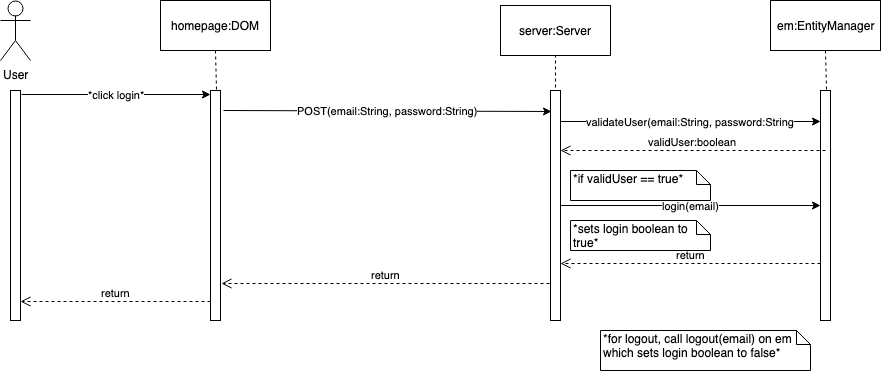

The diagram above was exported from draw.io. Its source (the exported page's mxGraphModel, read from the mxfile embedded in the PNG):
<mxGraphModel dx="918" dy="567" grid="1" gridSize="10" guides="1" tooltips="1" connect="1" arrows="1" fold="1" page="1" pageScale="1" pageWidth="850" pageHeight="1100" math="0" shadow="0">
  <root>
    <mxCell id="0" />
    <mxCell id="1" parent="0" />
    <mxCell id="h8qsOzoNVeF1IaTc2yce-1" value="" style="html=1;points=[];perimeter=orthogonalPerimeter;" vertex="1" parent="1">
      <mxGeometry x="240" y="110" width="10" height="230" as="geometry" />
    </mxCell>
    <mxCell id="h8qsOzoNVeF1IaTc2yce-2" value="homepage:DOM" style="html=1;" vertex="1" parent="1">
      <mxGeometry x="190" y="20" width="110" height="50" as="geometry" />
    </mxCell>
    <mxCell id="h8qsOzoNVeF1IaTc2yce-3" value="" style="endArrow=none;dashed=1;html=1;entryX=0.5;entryY=1;entryDx=0;entryDy=0;exitX=0.6;exitY=-0.004;exitDx=0;exitDy=0;exitPerimeter=0;" edge="1" parent="1" source="h8qsOzoNVeF1IaTc2yce-1" target="h8qsOzoNVeF1IaTc2yce-2">
      <mxGeometry width="50" height="50" relative="1" as="geometry">
        <mxPoint x="40" y="280" as="sourcePoint" />
        <mxPoint x="90" y="230" as="targetPoint" />
      </mxGeometry>
    </mxCell>
    <mxCell id="h8qsOzoNVeF1IaTc2yce-4" value="User" style="shape=umlActor;verticalLabelPosition=bottom;labelBackgroundColor=#ffffff;verticalAlign=top;html=1;outlineConnect=0;" vertex="1" parent="1">
      <mxGeometry x="30" y="20" width="30" height="60" as="geometry" />
    </mxCell>
    <mxCell id="h8qsOzoNVeF1IaTc2yce-5" value="" style="html=1;points=[];perimeter=orthogonalPerimeter;" vertex="1" parent="1">
      <mxGeometry x="40" y="110" width="10" height="230" as="geometry" />
    </mxCell>
    <mxCell id="h8qsOzoNVeF1IaTc2yce-6" value="*click login*" style="endArrow=classic;html=1;exitX=1.1;exitY=0.017;exitDx=0;exitDy=0;exitPerimeter=0;" edge="1" parent="1" source="h8qsOzoNVeF1IaTc2yce-5">
      <mxGeometry width="50" height="50" relative="1" as="geometry">
        <mxPoint x="50" y="129.5" as="sourcePoint" />
        <mxPoint x="240" y="114" as="targetPoint" />
      </mxGeometry>
    </mxCell>
    <mxCell id="h8qsOzoNVeF1IaTc2yce-7" value="return" style="html=1;verticalAlign=bottom;endArrow=open;dashed=1;endSize=8;entryX=1;entryY=0.917;entryDx=0;entryDy=0;entryPerimeter=0;" edge="1" parent="1" target="h8qsOzoNVeF1IaTc2yce-5">
      <mxGeometry relative="1" as="geometry">
        <mxPoint x="240" y="321" as="sourcePoint" />
        <mxPoint x="150" y="320" as="targetPoint" />
      </mxGeometry>
    </mxCell>
    <mxCell id="h8qsOzoNVeF1IaTc2yce-8" value="" style="html=1;points=[];perimeter=orthogonalPerimeter;" vertex="1" parent="1">
      <mxGeometry x="850" y="110" width="10" height="230" as="geometry" />
    </mxCell>
    <mxCell id="h8qsOzoNVeF1IaTc2yce-9" value="em:EntityManager" style="html=1;" vertex="1" parent="1">
      <mxGeometry x="800" y="20" width="110" height="50" as="geometry" />
    </mxCell>
    <mxCell id="h8qsOzoNVeF1IaTc2yce-10" value="" style="endArrow=none;dashed=1;html=1;entryX=0.5;entryY=1;entryDx=0;entryDy=0;exitX=0.6;exitY=-0.004;exitDx=0;exitDy=0;exitPerimeter=0;" edge="1" parent="1" source="h8qsOzoNVeF1IaTc2yce-8" target="h8qsOzoNVeF1IaTc2yce-9">
      <mxGeometry width="50" height="50" relative="1" as="geometry">
        <mxPoint x="620" y="280" as="sourcePoint" />
        <mxPoint x="670" y="230" as="targetPoint" />
      </mxGeometry>
    </mxCell>
    <mxCell id="h8qsOzoNVeF1IaTc2yce-11" value="" style="html=1;points=[];perimeter=orthogonalPerimeter;" vertex="1" parent="1">
      <mxGeometry x="580" y="110" width="10" height="230" as="geometry" />
    </mxCell>
    <mxCell id="h8qsOzoNVeF1IaTc2yce-12" value="validateUser(email:String, password:String" style="endArrow=classic;html=1;exitX=1;exitY=0.135;exitDx=0;exitDy=0;exitPerimeter=0;" edge="1" parent="1" source="h8qsOzoNVeF1IaTc2yce-11" target="h8qsOzoNVeF1IaTc2yce-8">
      <mxGeometry width="50" height="50" relative="1" as="geometry">
        <mxPoint x="630" y="129.5" as="sourcePoint" />
        <mxPoint x="846" y="141" as="targetPoint" />
      </mxGeometry>
    </mxCell>
    <mxCell id="h8qsOzoNVeF1IaTc2yce-13" value="return" style="html=1;verticalAlign=bottom;endArrow=open;dashed=1;endSize=8;" edge="1" parent="1">
      <mxGeometry relative="1" as="geometry">
        <mxPoint x="850" y="283" as="sourcePoint" />
        <mxPoint x="590" y="283" as="targetPoint" />
      </mxGeometry>
    </mxCell>
    <mxCell id="h8qsOzoNVeF1IaTc2yce-14" value="server:Server" style="html=1;" vertex="1" parent="1">
      <mxGeometry x="530" y="25" width="110" height="50" as="geometry" />
    </mxCell>
    <mxCell id="h8qsOzoNVeF1IaTc2yce-15" value="POST(email:String, password:String)" style="endArrow=classic;html=1;entryX=0.1;entryY=0.091;entryDx=0;entryDy=0;entryPerimeter=0;exitX=1.3;exitY=0.087;exitDx=0;exitDy=0;exitPerimeter=0;" edge="1" parent="1" source="h8qsOzoNVeF1IaTc2yce-1" target="h8qsOzoNVeF1IaTc2yce-11">
      <mxGeometry width="50" height="50" relative="1" as="geometry">
        <mxPoint x="290" y="130.5" as="sourcePoint" />
        <mxPoint x="476" y="130" as="targetPoint" />
      </mxGeometry>
    </mxCell>
    <mxCell id="h8qsOzoNVeF1IaTc2yce-16" value="" style="endArrow=none;dashed=1;html=1;entryX=0.5;entryY=1;entryDx=0;entryDy=0;exitX=0.5;exitY=-0.013;exitDx=0;exitDy=0;exitPerimeter=0;" edge="1" parent="1" source="h8qsOzoNVeF1IaTc2yce-11" target="h8qsOzoNVeF1IaTc2yce-14">
      <mxGeometry width="50" height="50" relative="1" as="geometry">
        <mxPoint x="256" y="119" as="sourcePoint" />
        <mxPoint x="255" y="80" as="targetPoint" />
      </mxGeometry>
    </mxCell>
    <mxCell id="h8qsOzoNVeF1IaTc2yce-17" value="return" style="html=1;verticalAlign=bottom;endArrow=open;dashed=1;endSize=8;entryX=1.1;entryY=0.839;entryDx=0;entryDy=0;entryPerimeter=0;" edge="1" parent="1" target="h8qsOzoNVeF1IaTc2yce-1">
      <mxGeometry relative="1" as="geometry">
        <mxPoint x="579" y="303" as="sourcePoint" />
        <mxPoint x="321" y="320" as="targetPoint" />
      </mxGeometry>
    </mxCell>
    <mxCell id="h8qsOzoNVeF1IaTc2yce-19" value="validUser:boolean" style="html=1;verticalAlign=bottom;endArrow=open;dashed=1;endSize=8;" edge="1" parent="1">
      <mxGeometry relative="1" as="geometry">
        <mxPoint x="855" y="170" as="sourcePoint" />
        <mxPoint x="590" y="170" as="targetPoint" />
      </mxGeometry>
    </mxCell>
    <mxCell id="h8qsOzoNVeF1IaTc2yce-20" value="login(email)" style="endArrow=classic;html=1;exitX=1;exitY=0.135;exitDx=0;exitDy=0;exitPerimeter=0;" edge="1" parent="1">
      <mxGeometry width="50" height="50" relative="1" as="geometry">
        <mxPoint x="590" y="225" as="sourcePoint" />
        <mxPoint x="850" y="225" as="targetPoint" />
      </mxGeometry>
    </mxCell>
    <mxCell id="h8qsOzoNVeF1IaTc2yce-23" value="*if validUser == true*" style="shape=note;whiteSpace=wrap;html=1;size=14;verticalAlign=top;align=left;spacingTop=-6;" vertex="1" parent="1">
      <mxGeometry x="600" y="190" width="140" height="30" as="geometry" />
    </mxCell>
    <mxCell id="h8qsOzoNVeF1IaTc2yce-26" value="*sets login boolean to true*" style="shape=note;whiteSpace=wrap;html=1;size=14;verticalAlign=top;align=left;spacingTop=-6;" vertex="1" parent="1">
      <mxGeometry x="600" y="240" width="140" height="30" as="geometry" />
    </mxCell>
    <mxCell id="h8qsOzoNVeF1IaTc2yce-27" value="*for logout, call logout(email) on em which sets login boolean to false*" style="shape=note;whiteSpace=wrap;html=1;size=14;verticalAlign=top;align=left;spacingTop=-6;" vertex="1" parent="1">
      <mxGeometry x="630" y="350" width="210" height="40" as="geometry" />
    </mxCell>
  </root>
</mxGraphModel>